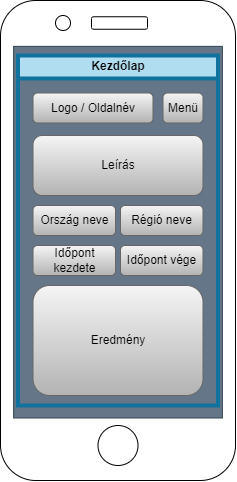

The diagram above was exported from draw.io. Its source (the exported page's mxGraphModel, read from the mxfile embedded in the PNG):
<mxGraphModel dx="687" dy="362" grid="1" gridSize="10" guides="1" tooltips="1" connect="1" arrows="1" fold="1" page="1" pageScale="1" pageWidth="827" pageHeight="1169" math="0" shadow="0">
  <root>
    <mxCell id="0" />
    <mxCell id="1" parent="0" />
    <mxCell id="C2Y-oaV6Y6RS8-FtejwY-2" value="" style="rounded=1;whiteSpace=wrap;html=1;rotation=90;" vertex="1" parent="1">
      <mxGeometry x="172.5" y="197.5" width="480" height="235" as="geometry" />
    </mxCell>
    <mxCell id="C2Y-oaV6Y6RS8-FtejwY-3" value="" style="rounded=0;whiteSpace=wrap;html=1;rotation=90;fillColor=#647687;fontColor=#ffffff;strokeColor=#314354;" vertex="1" parent="1">
      <mxGeometry x="226.69" y="202.31" width="371.63" height="208.75" as="geometry" />
    </mxCell>
    <mxCell id="C2Y-oaV6Y6RS8-FtejwY-4" value="" style="ellipse;whiteSpace=wrap;html=1;aspect=fixed;" vertex="1" parent="1">
      <mxGeometry x="392.5" y="500" width="40" height="40" as="geometry" />
    </mxCell>
    <mxCell id="C2Y-oaV6Y6RS8-FtejwY-5" value="" style="rounded=1;whiteSpace=wrap;html=1;" vertex="1" parent="1">
      <mxGeometry x="386" y="91.25" width="56" height="12.5" as="geometry" />
    </mxCell>
    <mxCell id="C2Y-oaV6Y6RS8-FtejwY-6" value="" style="ellipse;whiteSpace=wrap;html=1;aspect=fixed;" vertex="1" parent="1">
      <mxGeometry x="350" y="90" width="15" height="15" as="geometry" />
    </mxCell>
    <mxCell id="C2Y-oaV6Y6RS8-FtejwY-7" value="Kezdőlap" style="swimlane;whiteSpace=wrap;html=1;fillColor=#b1ddf0;strokeColor=#10739e;strokeWidth=4;" vertex="1" parent="1">
      <mxGeometry x="312.5" y="130" width="200" height="350" as="geometry" />
    </mxCell>
    <mxCell id="C2Y-oaV6Y6RS8-FtejwY-11" value="Ország neve" style="rounded=1;whiteSpace=wrap;html=1;fillColor=#f5f5f5;gradientColor=#b3b3b3;strokeColor=#666666;" vertex="1" parent="C2Y-oaV6Y6RS8-FtejwY-7">
      <mxGeometry x="15" y="150" width="82.5" height="30" as="geometry" />
    </mxCell>
    <mxCell id="C2Y-oaV6Y6RS8-FtejwY-17" value="Időpont vége" style="rounded=1;whiteSpace=wrap;html=1;fillColor=#f5f5f5;gradientColor=#b3b3b3;strokeColor=#666666;" vertex="1" parent="C2Y-oaV6Y6RS8-FtejwY-7">
      <mxGeometry x="102.5" y="190" width="82.5" height="30" as="geometry" />
    </mxCell>
    <mxCell id="C2Y-oaV6Y6RS8-FtejwY-16" value="Időpont kezdete" style="rounded=1;whiteSpace=wrap;html=1;fillColor=#f5f5f5;gradientColor=#b3b3b3;strokeColor=#666666;" vertex="1" parent="C2Y-oaV6Y6RS8-FtejwY-7">
      <mxGeometry x="15" y="190" width="82.5" height="30" as="geometry" />
    </mxCell>
    <mxCell id="C2Y-oaV6Y6RS8-FtejwY-9" value="Logo / Oldalnév" style="rounded=1;whiteSpace=wrap;html=1;fillColor=#f5f5f5;strokeColor=#666666;gradientColor=#b3b3b3;" vertex="1" parent="1">
      <mxGeometry x="327.5" y="167.5" width="120" height="30" as="geometry" />
    </mxCell>
    <mxCell id="C2Y-oaV6Y6RS8-FtejwY-10" value="Leírás" style="rounded=1;whiteSpace=wrap;html=1;fillColor=#f5f5f5;gradientColor=#b3b3b3;strokeColor=#666666;" vertex="1" parent="1">
      <mxGeometry x="327.5" y="210" width="170" height="60" as="geometry" />
    </mxCell>
    <mxCell id="C2Y-oaV6Y6RS8-FtejwY-14" value="Menü" style="rounded=1;whiteSpace=wrap;html=1;fillColor=#f5f5f5;strokeColor=#666666;gradientColor=#b3b3b3;" vertex="1" parent="1">
      <mxGeometry x="457.5" y="167.5" width="40" height="30" as="geometry" />
    </mxCell>
    <mxCell id="C2Y-oaV6Y6RS8-FtejwY-15" value="Régió neve" style="rounded=1;whiteSpace=wrap;html=1;fillColor=#f5f5f5;gradientColor=#b3b3b3;strokeColor=#666666;" vertex="1" parent="1">
      <mxGeometry x="415" y="280" width="82.5" height="30" as="geometry" />
    </mxCell>
    <mxCell id="C2Y-oaV6Y6RS8-FtejwY-18" value="Eredmény" style="rounded=1;whiteSpace=wrap;html=1;fillColor=#f5f5f5;gradientColor=#b3b3b3;strokeColor=#666666;" vertex="1" parent="1">
      <mxGeometry x="327.5" y="360" width="170" height="110" as="geometry" />
    </mxCell>
  </root>
</mxGraphModel>